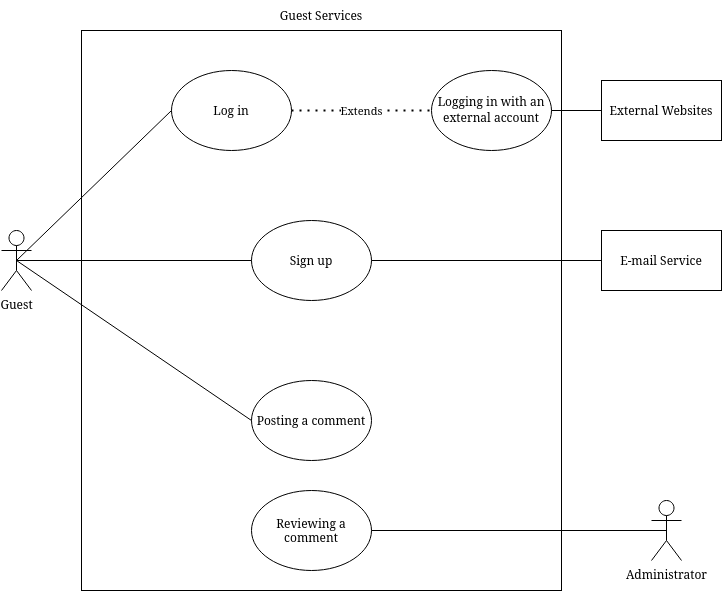

The diagram above was exported from draw.io. Its source (the exported page's mxGraphModel, read from the mxfile embedded in the PNG):
<mxGraphModel dx="1434" dy="757" grid="1" gridSize="10" guides="1" tooltips="1" connect="1" arrows="1" fold="1" page="1" pageScale="1" pageWidth="850" pageHeight="1100" math="0" shadow="0">
  <root>
    <mxCell id="0" />
    <mxCell id="1" parent="0" />
    <mxCell id="rfZ32k7XFtMw9jHrx5v--1" value="" style="rounded=0;whiteSpace=wrap;html=1;fontFamily=Georgia;" parent="1" vertex="1">
      <mxGeometry x="120" y="80" width="480" height="560" as="geometry" />
    </mxCell>
    <mxCell id="rfZ32k7XFtMw9jHrx5v--2" value="&lt;div&gt;Guest&lt;/div&gt;" style="shape=umlActor;verticalLabelPosition=bottom;verticalAlign=top;html=1;outlineConnect=0;fontFamily=Georgia;" parent="1" vertex="1">
      <mxGeometry x="40" y="280" width="30" height="60" as="geometry" />
    </mxCell>
    <mxCell id="rfZ32k7XFtMw9jHrx5v--4" value="&lt;div&gt;Guest Services&lt;/div&gt;" style="text;html=1;strokeColor=none;fillColor=none;align=center;verticalAlign=middle;whiteSpace=wrap;rounded=0;fontFamily=Georgia;" parent="1" vertex="1">
      <mxGeometry x="300" y="50" width="120" height="30" as="geometry" />
    </mxCell>
    <mxCell id="rfZ32k7XFtMw9jHrx5v--6" value="&lt;div&gt;Administrator&lt;/div&gt;" style="shape=umlActor;verticalLabelPosition=bottom;verticalAlign=top;html=1;outlineConnect=0;fontFamily=Georgia;" parent="1" vertex="1">
      <mxGeometry x="690" y="550" width="30" height="60" as="geometry" />
    </mxCell>
    <mxCell id="rfZ32k7XFtMw9jHrx5v--7" value="&lt;div&gt;Log in&lt;br&gt;&lt;/div&gt;" style="ellipse;whiteSpace=wrap;html=1;fontFamily=Georgia;" parent="1" vertex="1">
      <mxGeometry x="210" y="120" width="120" height="80" as="geometry" />
    </mxCell>
    <mxCell id="rfZ32k7XFtMw9jHrx5v--8" value="Sign up" style="ellipse;whiteSpace=wrap;html=1;fontFamily=Georgia;" parent="1" vertex="1">
      <mxGeometry x="290" y="270" width="120" height="80" as="geometry" />
    </mxCell>
    <mxCell id="rfZ32k7XFtMw9jHrx5v--9" value="Posting a comment" style="ellipse;whiteSpace=wrap;html=1;fontFamily=Georgia;" parent="1" vertex="1">
      <mxGeometry x="290" y="430" width="120" height="80" as="geometry" />
    </mxCell>
    <mxCell id="rfZ32k7XFtMw9jHrx5v--15" value="&lt;div&gt;E-mail Service&lt;/div&gt;" style="rounded=0;whiteSpace=wrap;html=1;fontFamily=Georgia;" parent="1" vertex="1">
      <mxGeometry x="640" y="280" width="120" height="60" as="geometry" />
    </mxCell>
    <mxCell id="rfZ32k7XFtMw9jHrx5v--18" value="Reviewing a comment" style="ellipse;whiteSpace=wrap;html=1;fontFamily=Georgia;" parent="1" vertex="1">
      <mxGeometry x="290" y="540" width="120" height="80" as="geometry" />
    </mxCell>
    <mxCell id="ZPIQd6IKqNILtPh4H4fe-1" value="&lt;div&gt;&lt;font face=&quot;Georgia&quot;&gt;Logging in with an external account&lt;/font&gt;&lt;/div&gt;" style="ellipse;whiteSpace=wrap;html=1;" parent="1" vertex="1">
      <mxGeometry x="470" y="120" width="120" height="80" as="geometry" />
    </mxCell>
    <mxCell id="ZPIQd6IKqNILtPh4H4fe-3" value="Extends" style="endArrow=none;dashed=1;html=1;dashPattern=1 3;strokeWidth=2;rounded=0;fontFamily=Georgia;entryX=0;entryY=0.5;entryDx=0;entryDy=0;exitX=1;exitY=0.5;exitDx=0;exitDy=0;" parent="1" source="rfZ32k7XFtMw9jHrx5v--7" target="ZPIQd6IKqNILtPh4H4fe-1" edge="1">
      <mxGeometry width="50" height="50" relative="1" as="geometry">
        <mxPoint x="400" y="420" as="sourcePoint" />
        <mxPoint x="450" y="370" as="targetPoint" />
      </mxGeometry>
    </mxCell>
    <mxCell id="ZPIQd6IKqNILtPh4H4fe-4" value="" style="endArrow=none;html=1;rounded=0;fontFamily=Georgia;entryX=0;entryY=0.5;entryDx=0;entryDy=0;exitX=1;exitY=0.5;exitDx=0;exitDy=0;" parent="1" source="rfZ32k7XFtMw9jHrx5v--8" target="rfZ32k7XFtMw9jHrx5v--15" edge="1">
      <mxGeometry width="50" height="50" relative="1" as="geometry">
        <mxPoint x="400" y="390" as="sourcePoint" />
        <mxPoint x="450" y="340" as="targetPoint" />
      </mxGeometry>
    </mxCell>
    <mxCell id="ZPIQd6IKqNILtPh4H4fe-5" value="" style="endArrow=none;html=1;rounded=0;fontFamily=Georgia;entryX=0;entryY=0.5;entryDx=0;entryDy=0;exitX=0.5;exitY=0.5;exitDx=0;exitDy=0;exitPerimeter=0;" parent="1" source="rfZ32k7XFtMw9jHrx5v--2" target="rfZ32k7XFtMw9jHrx5v--7" edge="1">
      <mxGeometry width="50" height="50" relative="1" as="geometry">
        <mxPoint x="400" y="390" as="sourcePoint" />
        <mxPoint x="450" y="340" as="targetPoint" />
      </mxGeometry>
    </mxCell>
    <mxCell id="ZPIQd6IKqNILtPh4H4fe-6" value="" style="endArrow=none;html=1;rounded=0;fontFamily=Georgia;entryX=0;entryY=0.5;entryDx=0;entryDy=0;exitX=0.5;exitY=0.5;exitDx=0;exitDy=0;exitPerimeter=0;" parent="1" source="rfZ32k7XFtMw9jHrx5v--2" target="rfZ32k7XFtMw9jHrx5v--8" edge="1">
      <mxGeometry width="50" height="50" relative="1" as="geometry">
        <mxPoint x="400" y="390" as="sourcePoint" />
        <mxPoint x="450" y="340" as="targetPoint" />
      </mxGeometry>
    </mxCell>
    <mxCell id="ZPIQd6IKqNILtPh4H4fe-7" value="" style="endArrow=none;html=1;rounded=0;fontFamily=Georgia;entryX=0.5;entryY=0.5;entryDx=0;entryDy=0;entryPerimeter=0;exitX=0;exitY=0.5;exitDx=0;exitDy=0;" parent="1" source="rfZ32k7XFtMw9jHrx5v--9" target="rfZ32k7XFtMw9jHrx5v--2" edge="1">
      <mxGeometry width="50" height="50" relative="1" as="geometry">
        <mxPoint x="400" y="390" as="sourcePoint" />
        <mxPoint x="450" y="340" as="targetPoint" />
      </mxGeometry>
    </mxCell>
    <mxCell id="ZPIQd6IKqNILtPh4H4fe-8" value="" style="endArrow=none;html=1;rounded=0;fontFamily=Georgia;entryX=0.5;entryY=0.5;entryDx=0;entryDy=0;entryPerimeter=0;exitX=1;exitY=0.5;exitDx=0;exitDy=0;" parent="1" source="rfZ32k7XFtMw9jHrx5v--18" target="rfZ32k7XFtMw9jHrx5v--6" edge="1">
      <mxGeometry width="50" height="50" relative="1" as="geometry">
        <mxPoint x="400" y="390" as="sourcePoint" />
        <mxPoint x="450" y="340" as="targetPoint" />
      </mxGeometry>
    </mxCell>
    <mxCell id="ZPIQd6IKqNILtPh4H4fe-9" value="External Websites" style="rounded=0;whiteSpace=wrap;html=1;fontFamily=Georgia;" parent="1" vertex="1">
      <mxGeometry x="640" y="130" width="120" height="60" as="geometry" />
    </mxCell>
    <mxCell id="ZPIQd6IKqNILtPh4H4fe-10" value="" style="endArrow=none;html=1;rounded=0;fontFamily=Georgia;entryX=0;entryY=0.5;entryDx=0;entryDy=0;exitX=1;exitY=0.5;exitDx=0;exitDy=0;" parent="1" source="ZPIQd6IKqNILtPh4H4fe-1" target="ZPIQd6IKqNILtPh4H4fe-9" edge="1">
      <mxGeometry width="50" height="50" relative="1" as="geometry">
        <mxPoint x="400" y="390" as="sourcePoint" />
        <mxPoint x="450" y="340" as="targetPoint" />
      </mxGeometry>
    </mxCell>
  </root>
</mxGraphModel>